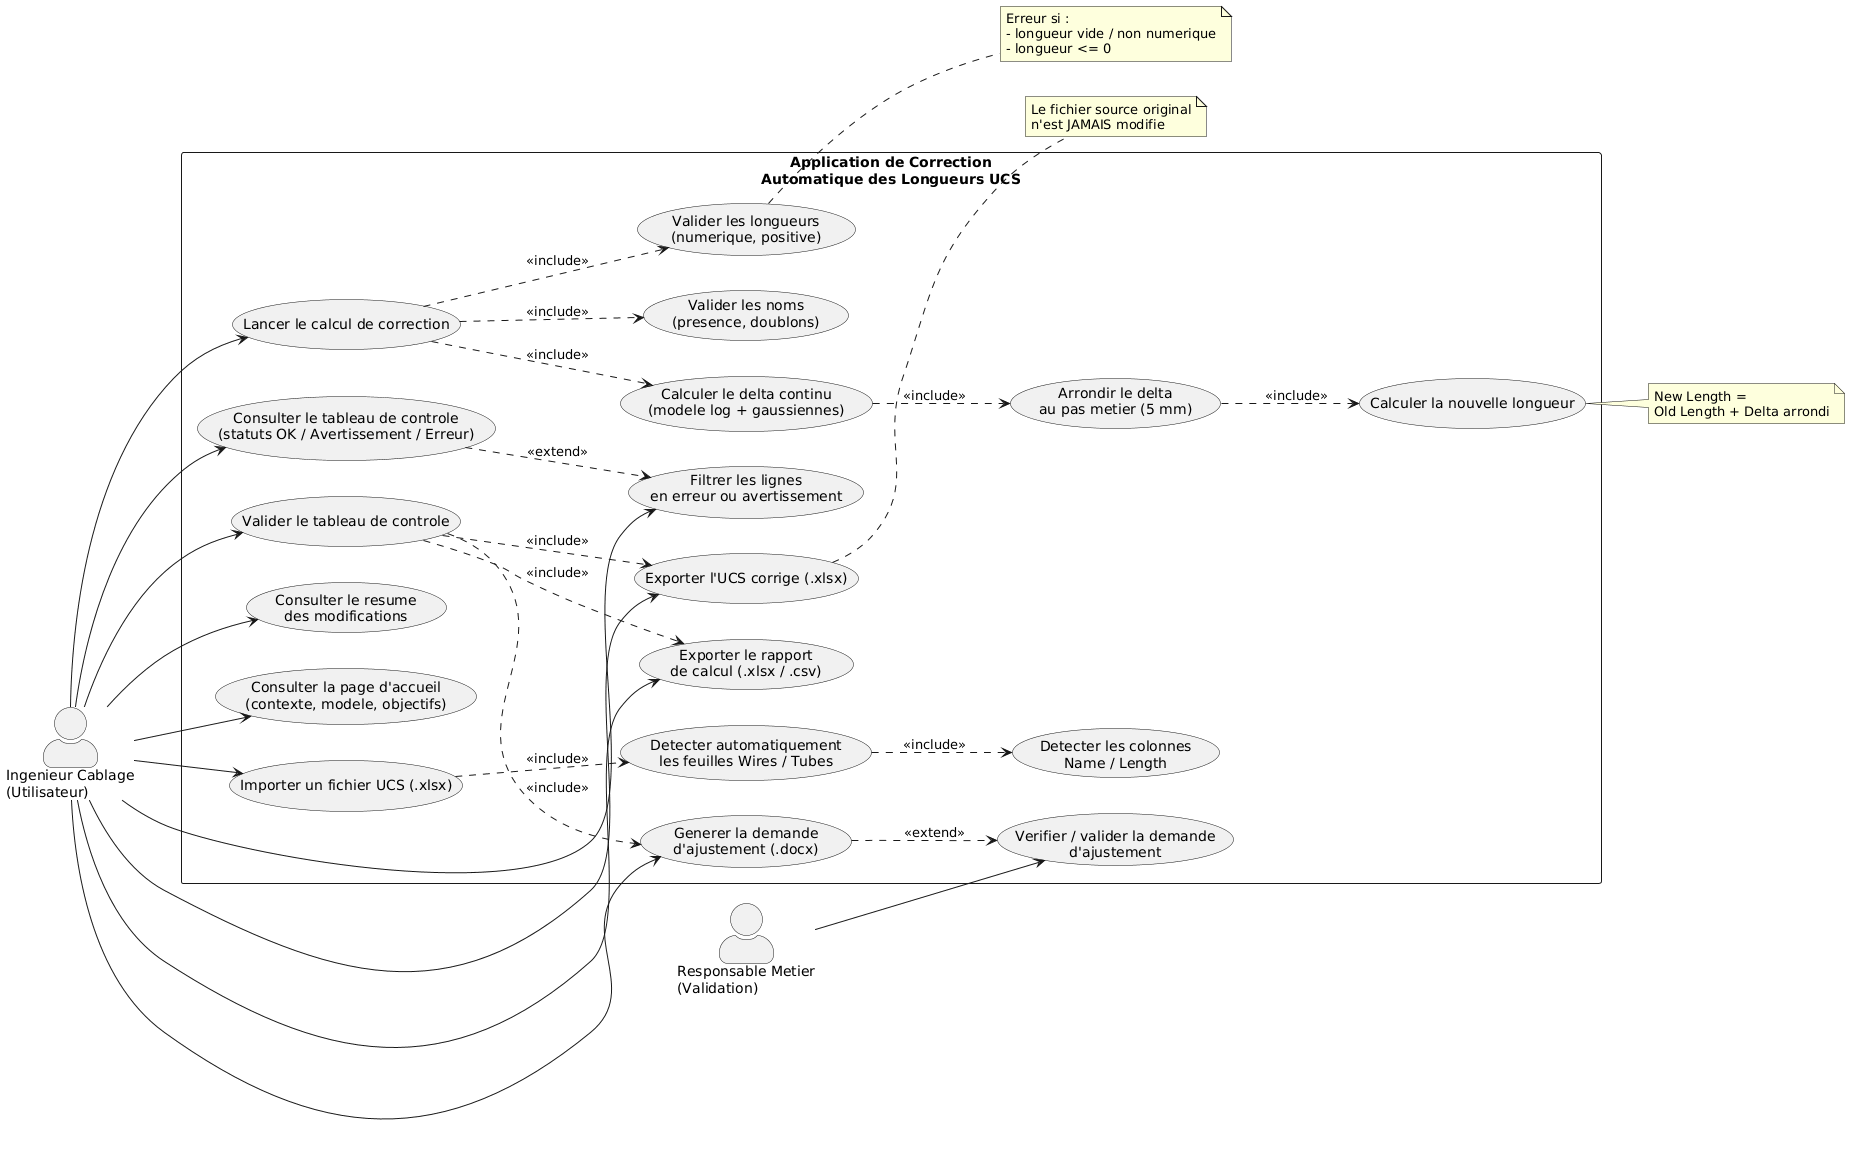

The diagram above was rendered by PlantUML. Its source (embedded in the PNG):
@startuml
left to right direction
skinparam packageStyle rectangle
skinparam actorStyle awesome

actor "Ingenieur Cablage\n(Utilisateur)" as User
actor "Responsable Metier\n(Validation)" as Business

rectangle "Application de Correction\nAutomatique des Longueurs UCS" {

  usecase "Consulter la page d'accueil\n(contexte, modele, objectifs)" as UC0

  usecase "Importer un fichier UCS (.xlsx)" as UC1
  usecase "Detecter automatiquement\nles feuilles Wires / Tubes" as UC2
  usecase "Detecter les colonnes\nName / Length" as UC3
  usecase "Lancer le calcul de correction" as UC4
  usecase "Valider les longueurs\n(numerique, positive)" as UC5
  usecase "Valider les noms\n(presence, doublons)" as UC6
  usecase "Calculer le delta continu\n(modele log + gaussiennes)" as UC7
  usecase "Arrondir le delta\nau pas metier (5 mm)" as UC8
  usecase "Calculer la nouvelle longueur" as UC9
  usecase "Consulter le tableau de controle\n(statuts OK / Avertissement / Erreur)" as UC10
  usecase "Filtrer les lignes\nen erreur ou avertissement" as UC11
  usecase "Valider le tableau de controle" as UC12
  usecase "Consulter le resume\ndes modifications" as UC13
  usecase "Exporter l'UCS corrige (.xlsx)" as UC14
  usecase "Exporter le rapport\nde calcul (.xlsx / .csv)" as UC15
  usecase "Generer la demande\nd'ajustement (.docx)" as UC16

  usecase "Verifier / valider la demande\nd'ajustement" as UC17
}

User --> UC0
User --> UC1
User --> UC4
User --> UC10
User --> UC11
User --> UC12
User --> UC13
User --> UC14
User --> UC15
User --> UC16

UC1 ..> UC2 : <<include>>
UC2 ..> UC3 : <<include>>
UC4 ..> UC5 : <<include>>
UC4 ..> UC6 : <<include>>
UC4 ..> UC7 : <<include>>
UC7 ..> UC8 : <<include>>
UC8 ..> UC9 : <<include>>
UC10 ..> UC11 : <<extend>>
UC12 ..> UC14 : <<include>>
UC12 ..> UC15 : <<include>>
UC12 ..> UC16 : <<include>>

Business --> UC17
UC16 ..> UC17 : <<extend>>

note right of UC5
  Erreur si :
  - longueur vide / non numerique
  - longueur <= 0
end note

note right of UC9
  New Length =
  Old Length + Delta arrondi
end note

note right of UC14
  Le fichier source original
  n'est JAMAIS modifie
end note
@enduml